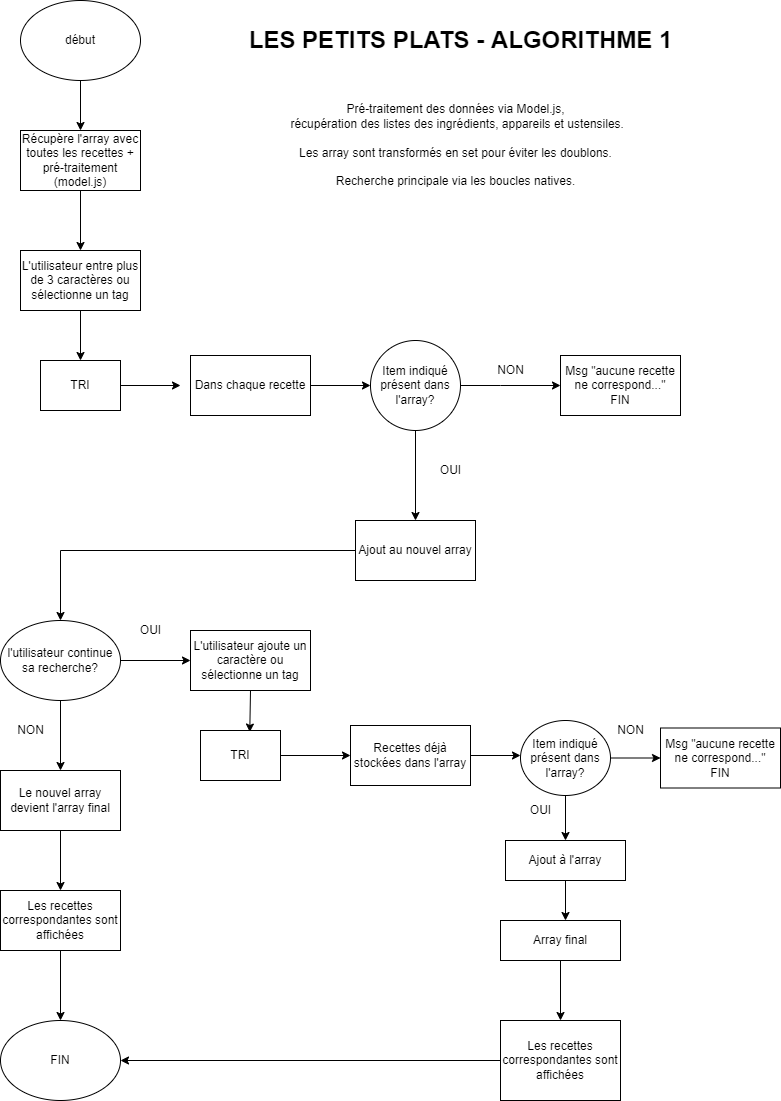

The diagram above was exported from draw.io. Its source (the exported page's mxGraphModel, read from the mxfile embedded in the PNG):
<mxGraphModel dx="1038" dy="547" grid="1" gridSize="10" guides="1" tooltips="1" connect="1" arrows="1" fold="1" page="1" pageScale="1" pageWidth="827" pageHeight="1169" math="0" shadow="0">
  <root>
    <mxCell id="0" />
    <mxCell id="1" parent="0" />
    <mxCell id="SQdBG9b-BQO22L1OVvFI-1" value="début" style="ellipse;whiteSpace=wrap;html=1;" vertex="1" parent="1">
      <mxGeometry x="60" y="40" width="120" height="80" as="geometry" />
    </mxCell>
    <mxCell id="SQdBG9b-BQO22L1OVvFI-2" value="" style="endArrow=classic;html=1;rounded=0;exitX=0.5;exitY=1;exitDx=0;exitDy=0;" edge="1" parent="1" source="SQdBG9b-BQO22L1OVvFI-1">
      <mxGeometry width="50" height="50" relative="1" as="geometry">
        <mxPoint x="90" y="250" as="sourcePoint" />
        <mxPoint x="120" y="170" as="targetPoint" />
      </mxGeometry>
    </mxCell>
    <mxCell id="SQdBG9b-BQO22L1OVvFI-3" value="Récupère l'array avec toutes les recettes + pré-traitement (model.js)" style="rounded=0;whiteSpace=wrap;html=1;" vertex="1" parent="1">
      <mxGeometry x="60" y="170" width="120" height="60" as="geometry" />
    </mxCell>
    <mxCell id="SQdBG9b-BQO22L1OVvFI-4" value="" style="endArrow=classic;html=1;rounded=0;exitX=0.5;exitY=1;exitDx=0;exitDy=0;" edge="1" parent="1" source="SQdBG9b-BQO22L1OVvFI-3">
      <mxGeometry width="50" height="50" relative="1" as="geometry">
        <mxPoint x="120" y="350" as="sourcePoint" />
        <mxPoint x="120" y="290" as="targetPoint" />
      </mxGeometry>
    </mxCell>
    <mxCell id="SQdBG9b-BQO22L1OVvFI-5" value="L'utilisateur entre plus de 3 caractères ou sélectionne un tag" style="rounded=0;whiteSpace=wrap;html=1;" vertex="1" parent="1">
      <mxGeometry x="60" y="290" width="120" height="60" as="geometry" />
    </mxCell>
    <mxCell id="SQdBG9b-BQO22L1OVvFI-6" value="" style="endArrow=classic;html=1;rounded=0;exitX=0.5;exitY=1;exitDx=0;exitDy=0;" edge="1" parent="1" source="SQdBG9b-BQO22L1OVvFI-5">
      <mxGeometry width="50" height="50" relative="1" as="geometry">
        <mxPoint x="110" y="430" as="sourcePoint" />
        <mxPoint x="120" y="400" as="targetPoint" />
      </mxGeometry>
    </mxCell>
    <mxCell id="SQdBG9b-BQO22L1OVvFI-7" value="TRI" style="rounded=0;whiteSpace=wrap;html=1;" vertex="1" parent="1">
      <mxGeometry x="80" y="400" width="80" height="50" as="geometry" />
    </mxCell>
    <mxCell id="SQdBG9b-BQO22L1OVvFI-8" value="" style="endArrow=classic;html=1;rounded=0;exitX=1;exitY=0.5;exitDx=0;exitDy=0;" edge="1" parent="1" source="SQdBG9b-BQO22L1OVvFI-7">
      <mxGeometry width="50" height="50" relative="1" as="geometry">
        <mxPoint x="160" y="450" as="sourcePoint" />
        <mxPoint x="220" y="425" as="targetPoint" />
      </mxGeometry>
    </mxCell>
    <mxCell id="SQdBG9b-BQO22L1OVvFI-9" value="Dans chaque recette" style="rounded=0;whiteSpace=wrap;html=1;" vertex="1" parent="1">
      <mxGeometry x="230" y="395" width="120" height="60" as="geometry" />
    </mxCell>
    <mxCell id="SQdBG9b-BQO22L1OVvFI-10" value="" style="endArrow=classic;html=1;rounded=0;exitX=1;exitY=0.5;exitDx=0;exitDy=0;" edge="1" parent="1" source="SQdBG9b-BQO22L1OVvFI-9">
      <mxGeometry width="50" height="50" relative="1" as="geometry">
        <mxPoint x="360" y="460" as="sourcePoint" />
        <mxPoint x="410" y="425" as="targetPoint" />
      </mxGeometry>
    </mxCell>
    <mxCell id="SQdBG9b-BQO22L1OVvFI-13" value="Item indiqué présent dans l'array?" style="ellipse;whiteSpace=wrap;html=1;aspect=fixed;" vertex="1" parent="1">
      <mxGeometry x="410" y="380" width="90" height="90" as="geometry" />
    </mxCell>
    <mxCell id="SQdBG9b-BQO22L1OVvFI-14" value="" style="endArrow=classic;html=1;rounded=0;exitX=1;exitY=0.5;exitDx=0;exitDy=0;" edge="1" parent="1" source="SQdBG9b-BQO22L1OVvFI-13">
      <mxGeometry width="50" height="50" relative="1" as="geometry">
        <mxPoint x="490" y="440" as="sourcePoint" />
        <mxPoint x="600" y="425" as="targetPoint" />
        <Array as="points">
          <mxPoint x="540" y="425" />
        </Array>
      </mxGeometry>
    </mxCell>
    <mxCell id="SQdBG9b-BQO22L1OVvFI-15" value="Msg &quot;aucune recette ne correspond...&quot;&lt;br&gt;FIN" style="rounded=0;whiteSpace=wrap;html=1;" vertex="1" parent="1">
      <mxGeometry x="600" y="395" width="120" height="60" as="geometry" />
    </mxCell>
    <mxCell id="SQdBG9b-BQO22L1OVvFI-16" value="NON" style="text;html=1;align=center;verticalAlign=middle;resizable=0;points=[];autosize=1;strokeColor=none;fillColor=none;" vertex="1" parent="1">
      <mxGeometry x="530" y="400" width="40" height="20" as="geometry" />
    </mxCell>
    <mxCell id="SQdBG9b-BQO22L1OVvFI-17" value="" style="endArrow=classic;html=1;rounded=0;exitX=0.5;exitY=1;exitDx=0;exitDy=0;entryX=0.5;entryY=0;entryDx=0;entryDy=0;" edge="1" parent="1" source="SQdBG9b-BQO22L1OVvFI-13" target="SQdBG9b-BQO22L1OVvFI-18">
      <mxGeometry width="50" height="50" relative="1" as="geometry">
        <mxPoint x="390" y="520" as="sourcePoint" />
        <mxPoint x="455" y="550" as="targetPoint" />
      </mxGeometry>
    </mxCell>
    <mxCell id="SQdBG9b-BQO22L1OVvFI-18" value="Ajout au nouvel array" style="rounded=0;whiteSpace=wrap;html=1;" vertex="1" parent="1">
      <mxGeometry x="395" y="560" width="120" height="60" as="geometry" />
    </mxCell>
    <mxCell id="SQdBG9b-BQO22L1OVvFI-19" value="" style="endArrow=classic;html=1;rounded=0;exitX=0;exitY=0.5;exitDx=0;exitDy=0;entryX=0.5;entryY=0;entryDx=0;entryDy=0;" edge="1" parent="1" source="SQdBG9b-BQO22L1OVvFI-18" target="SQdBG9b-BQO22L1OVvFI-20">
      <mxGeometry width="50" height="50" relative="1" as="geometry">
        <mxPoint x="390" y="590" as="sourcePoint" />
        <mxPoint x="220" y="660" as="targetPoint" />
        <Array as="points">
          <mxPoint x="100" y="590" />
        </Array>
      </mxGeometry>
    </mxCell>
    <mxCell id="SQdBG9b-BQO22L1OVvFI-20" value="l'utilisateur continue sa recherche?" style="ellipse;whiteSpace=wrap;html=1;" vertex="1" parent="1">
      <mxGeometry x="40" y="660" width="120" height="80" as="geometry" />
    </mxCell>
    <mxCell id="SQdBG9b-BQO22L1OVvFI-21" value="" style="endArrow=classic;html=1;rounded=0;exitX=1;exitY=0.5;exitDx=0;exitDy=0;" edge="1" parent="1" source="SQdBG9b-BQO22L1OVvFI-20">
      <mxGeometry width="50" height="50" relative="1" as="geometry">
        <mxPoint x="320" y="730" as="sourcePoint" />
        <mxPoint x="230" y="700" as="targetPoint" />
      </mxGeometry>
    </mxCell>
    <mxCell id="SQdBG9b-BQO22L1OVvFI-22" value="OUI" style="text;html=1;align=center;verticalAlign=middle;resizable=0;points=[];autosize=1;strokeColor=none;fillColor=none;" vertex="1" parent="1">
      <mxGeometry x="170" y="660" width="40" height="20" as="geometry" />
    </mxCell>
    <mxCell id="SQdBG9b-BQO22L1OVvFI-23" value="" style="endArrow=classic;html=1;rounded=0;exitX=0.5;exitY=1;exitDx=0;exitDy=0;" edge="1" parent="1" source="SQdBG9b-BQO22L1OVvFI-20" target="SQdBG9b-BQO22L1OVvFI-25">
      <mxGeometry width="50" height="50" relative="1" as="geometry">
        <mxPoint x="90" y="870" as="sourcePoint" />
        <mxPoint x="100" y="820" as="targetPoint" />
      </mxGeometry>
    </mxCell>
    <mxCell id="SQdBG9b-BQO22L1OVvFI-24" value="NON" style="text;html=1;align=center;verticalAlign=middle;resizable=0;points=[];autosize=1;strokeColor=none;fillColor=none;" vertex="1" parent="1">
      <mxGeometry x="50" y="760" width="40" height="20" as="geometry" />
    </mxCell>
    <mxCell id="SQdBG9b-BQO22L1OVvFI-25" value="Le nouvel array devient l'array final" style="rounded=0;whiteSpace=wrap;html=1;" vertex="1" parent="1">
      <mxGeometry x="40" y="810" width="120" height="60" as="geometry" />
    </mxCell>
    <mxCell id="SQdBG9b-BQO22L1OVvFI-26" value="" style="endArrow=classic;html=1;rounded=0;exitX=0.5;exitY=1;exitDx=0;exitDy=0;entryX=0.616;entryY=0.031;entryDx=0;entryDy=0;entryPerimeter=0;" edge="1" parent="1" source="SQdBG9b-BQO22L1OVvFI-32" target="SQdBG9b-BQO22L1OVvFI-34">
      <mxGeometry width="50" height="50" relative="1" as="geometry">
        <mxPoint x="430" y="730" as="sourcePoint" />
        <mxPoint x="290" y="760" as="targetPoint" />
      </mxGeometry>
    </mxCell>
    <mxCell id="SQdBG9b-BQO22L1OVvFI-27" value="" style="endArrow=classic;html=1;rounded=0;exitX=0.5;exitY=1;exitDx=0;exitDy=0;" edge="1" parent="1" source="SQdBG9b-BQO22L1OVvFI-25">
      <mxGeometry width="50" height="50" relative="1" as="geometry">
        <mxPoint x="390" y="880" as="sourcePoint" />
        <mxPoint x="100" y="930" as="targetPoint" />
      </mxGeometry>
    </mxCell>
    <mxCell id="SQdBG9b-BQO22L1OVvFI-28" value="Les recettes correspondantes sont affichées" style="rounded=0;whiteSpace=wrap;html=1;" vertex="1" parent="1">
      <mxGeometry x="40" y="930" width="120" height="60" as="geometry" />
    </mxCell>
    <mxCell id="SQdBG9b-BQO22L1OVvFI-29" value="" style="endArrow=classic;html=1;rounded=0;exitX=0.5;exitY=1;exitDx=0;exitDy=0;" edge="1" parent="1" source="SQdBG9b-BQO22L1OVvFI-28">
      <mxGeometry width="50" height="50" relative="1" as="geometry">
        <mxPoint x="90" y="1040" as="sourcePoint" />
        <mxPoint x="100" y="1060" as="targetPoint" />
      </mxGeometry>
    </mxCell>
    <mxCell id="SQdBG9b-BQO22L1OVvFI-30" value="FIN" style="ellipse;whiteSpace=wrap;html=1;" vertex="1" parent="1">
      <mxGeometry x="40" y="1060" width="120" height="80" as="geometry" />
    </mxCell>
    <mxCell id="SQdBG9b-BQO22L1OVvFI-31" value="OUI" style="text;html=1;align=center;verticalAlign=middle;resizable=0;points=[];autosize=1;strokeColor=none;fillColor=none;" vertex="1" parent="1">
      <mxGeometry x="470" y="500" width="40" height="20" as="geometry" />
    </mxCell>
    <mxCell id="SQdBG9b-BQO22L1OVvFI-32" value="L'utilisateur ajoute un caractère ou sélectionne un tag" style="rounded=0;whiteSpace=wrap;html=1;" vertex="1" parent="1">
      <mxGeometry x="230" y="670" width="120" height="60" as="geometry" />
    </mxCell>
    <mxCell id="SQdBG9b-BQO22L1OVvFI-34" value="TRI" style="rounded=0;whiteSpace=wrap;html=1;" vertex="1" parent="1">
      <mxGeometry x="240" y="770" width="80" height="50" as="geometry" />
    </mxCell>
    <mxCell id="SQdBG9b-BQO22L1OVvFI-35" value="" style="endArrow=classic;html=1;rounded=0;exitX=1;exitY=0.5;exitDx=0;exitDy=0;" edge="1" parent="1" source="SQdBG9b-BQO22L1OVvFI-34">
      <mxGeometry width="50" height="50" relative="1" as="geometry">
        <mxPoint x="370" y="820" as="sourcePoint" />
        <mxPoint x="390" y="795" as="targetPoint" />
      </mxGeometry>
    </mxCell>
    <mxCell id="SQdBG9b-BQO22L1OVvFI-36" value="Recettes déjà stockées dans l'array" style="rounded=0;whiteSpace=wrap;html=1;" vertex="1" parent="1">
      <mxGeometry x="390" y="765" width="120" height="60" as="geometry" />
    </mxCell>
    <mxCell id="SQdBG9b-BQO22L1OVvFI-37" value="" style="endArrow=classic;html=1;rounded=0;exitX=1;exitY=0.5;exitDx=0;exitDy=0;" edge="1" parent="1" source="SQdBG9b-BQO22L1OVvFI-36">
      <mxGeometry width="50" height="50" relative="1" as="geometry">
        <mxPoint x="580" y="800" as="sourcePoint" />
        <mxPoint x="560" y="795" as="targetPoint" />
      </mxGeometry>
    </mxCell>
    <mxCell id="SQdBG9b-BQO22L1OVvFI-39" value="Item indiqué présent dans l'array?" style="ellipse;whiteSpace=wrap;html=1;" vertex="1" parent="1">
      <mxGeometry x="560" y="760" width="90" height="75" as="geometry" />
    </mxCell>
    <mxCell id="SQdBG9b-BQO22L1OVvFI-40" value="Msg &quot;aucune recette ne correspond...&quot;&lt;br&gt;FIN" style="rounded=0;whiteSpace=wrap;html=1;" vertex="1" parent="1">
      <mxGeometry x="700" y="767.5" width="120" height="60" as="geometry" />
    </mxCell>
    <mxCell id="SQdBG9b-BQO22L1OVvFI-41" value="" style="endArrow=classic;html=1;rounded=0;exitX=1;exitY=0.5;exitDx=0;exitDy=0;entryX=0;entryY=0.5;entryDx=0;entryDy=0;" edge="1" parent="1" source="SQdBG9b-BQO22L1OVvFI-39" target="SQdBG9b-BQO22L1OVvFI-40">
      <mxGeometry width="50" height="50" relative="1" as="geometry">
        <mxPoint x="640" y="820" as="sourcePoint" />
        <mxPoint x="690" y="770" as="targetPoint" />
      </mxGeometry>
    </mxCell>
    <mxCell id="SQdBG9b-BQO22L1OVvFI-42" value="NON" style="text;html=1;align=center;verticalAlign=middle;resizable=0;points=[];autosize=1;strokeColor=none;fillColor=none;" vertex="1" parent="1">
      <mxGeometry x="650" y="760" width="40" height="20" as="geometry" />
    </mxCell>
    <mxCell id="SQdBG9b-BQO22L1OVvFI-43" value="" style="endArrow=classic;html=1;rounded=0;exitX=0.5;exitY=1;exitDx=0;exitDy=0;" edge="1" parent="1" source="SQdBG9b-BQO22L1OVvFI-39">
      <mxGeometry width="50" height="50" relative="1" as="geometry">
        <mxPoint x="610" y="870" as="sourcePoint" />
        <mxPoint x="605" y="880" as="targetPoint" />
      </mxGeometry>
    </mxCell>
    <mxCell id="SQdBG9b-BQO22L1OVvFI-44" value="OUI" style="text;html=1;align=center;verticalAlign=middle;resizable=0;points=[];autosize=1;strokeColor=none;fillColor=none;" vertex="1" parent="1">
      <mxGeometry x="560" y="840" width="40" height="20" as="geometry" />
    </mxCell>
    <mxCell id="SQdBG9b-BQO22L1OVvFI-45" value="Ajout à l'array" style="rounded=0;whiteSpace=wrap;html=1;" vertex="1" parent="1">
      <mxGeometry x="545" y="880" width="120" height="40" as="geometry" />
    </mxCell>
    <mxCell id="SQdBG9b-BQO22L1OVvFI-46" value="" style="endArrow=classic;html=1;rounded=0;exitX=0.5;exitY=1;exitDx=0;exitDy=0;" edge="1" parent="1" source="SQdBG9b-BQO22L1OVvFI-45">
      <mxGeometry width="50" height="50" relative="1" as="geometry">
        <mxPoint x="630" y="1010" as="sourcePoint" />
        <mxPoint x="605" y="960" as="targetPoint" />
      </mxGeometry>
    </mxCell>
    <mxCell id="SQdBG9b-BQO22L1OVvFI-47" value="Array final" style="rounded=0;whiteSpace=wrap;html=1;" vertex="1" parent="1">
      <mxGeometry x="540" y="960" width="120" height="40" as="geometry" />
    </mxCell>
    <mxCell id="SQdBG9b-BQO22L1OVvFI-48" value="Les recettes correspondantes sont affichées" style="rounded=0;whiteSpace=wrap;html=1;" vertex="1" parent="1">
      <mxGeometry x="540" y="1060" width="120" height="80" as="geometry" />
    </mxCell>
    <mxCell id="SQdBG9b-BQO22L1OVvFI-52" value="" style="endArrow=classic;html=1;rounded=0;" edge="1" parent="1" source="SQdBG9b-BQO22L1OVvFI-47">
      <mxGeometry width="50" height="50" relative="1" as="geometry">
        <mxPoint x="600" y="1050" as="sourcePoint" />
        <mxPoint x="600" y="1060" as="targetPoint" />
      </mxGeometry>
    </mxCell>
    <mxCell id="SQdBG9b-BQO22L1OVvFI-53" value="" style="endArrow=classic;html=1;rounded=0;exitX=0;exitY=0.5;exitDx=0;exitDy=0;entryX=1;entryY=0.5;entryDx=0;entryDy=0;" edge="1" parent="1" source="SQdBG9b-BQO22L1OVvFI-48" target="SQdBG9b-BQO22L1OVvFI-30">
      <mxGeometry width="50" height="50" relative="1" as="geometry">
        <mxPoint x="530" y="1100" as="sourcePoint" />
        <mxPoint x="170" y="1100" as="targetPoint" />
      </mxGeometry>
    </mxCell>
    <mxCell id="SQdBG9b-BQO22L1OVvFI-54" value="&lt;h1&gt;LES PETITS PLATS - ALGORITHME 1&lt;/h1&gt;" style="text;html=1;align=center;verticalAlign=middle;resizable=0;points=[];autosize=1;strokeColor=none;fillColor=none;" vertex="1" parent="1">
      <mxGeometry x="280" y="55" width="440" height="50" as="geometry" />
    </mxCell>
    <mxCell id="SQdBG9b-BQO22L1OVvFI-55" value="Pré-traitement des données via Model.js,&lt;br&gt;&amp;nbsp;récupération des listes des ingrédients, appareils et ustensiles.&lt;br&gt;&lt;br&gt;Les array sont transformés en set pour éviter les doublons.&lt;br&gt;&lt;br&gt;Recherche principale via les boucles natives." style="text;html=1;align=center;verticalAlign=middle;resizable=0;points=[];autosize=1;strokeColor=none;fillColor=none;" vertex="1" parent="1">
      <mxGeometry x="320" y="140" width="350" height="90" as="geometry" />
    </mxCell>
  </root>
</mxGraphModel>